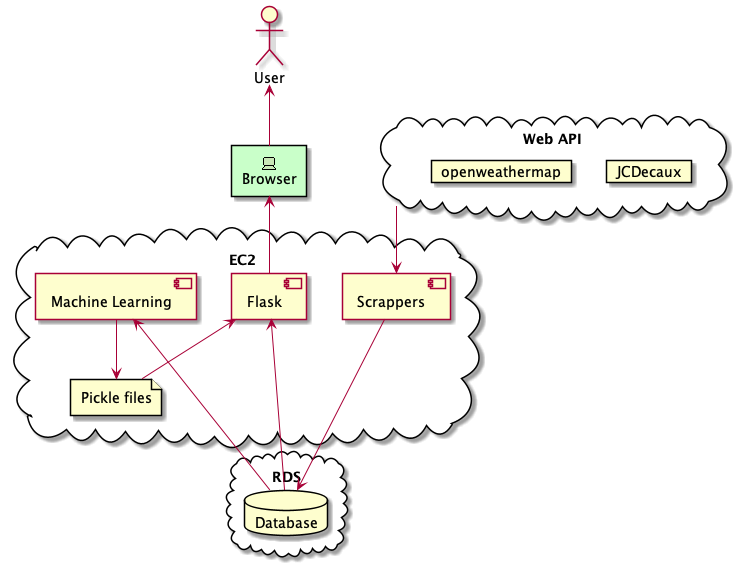

The diagram above was rendered by PlantUML. Its source (embedded in the PNG):
@startuml
'https://plantuml.com/deployment-diagram

actor User
archimate #Technology "Browser" as browser <<technology-device>>

cloud "Web API" as webapi {
    card JCDecaux
    card openweathermap
}

cloud EC2 {
    component Flask
    component Scrappers
    component "Machine Learning" as ml
'    interface API as api
    file "Pickle files" as pickle
}

cloud RDS {
    database Database
}

User <-- browser
browser <-- Flask
Flask <--- Database
Flask <-- pickle
webapi --> Scrappers
Scrappers ---> Database
ml <-- Database
ml --> pickle

@enduml